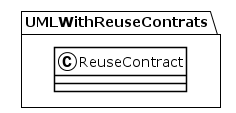

The diagram above was rendered by PlantUML. Its source (embedded in the PNG):
@startuml
!theme plain
package UMLWithReuseContrats {
class ReuseContract {
}
}
@enduml